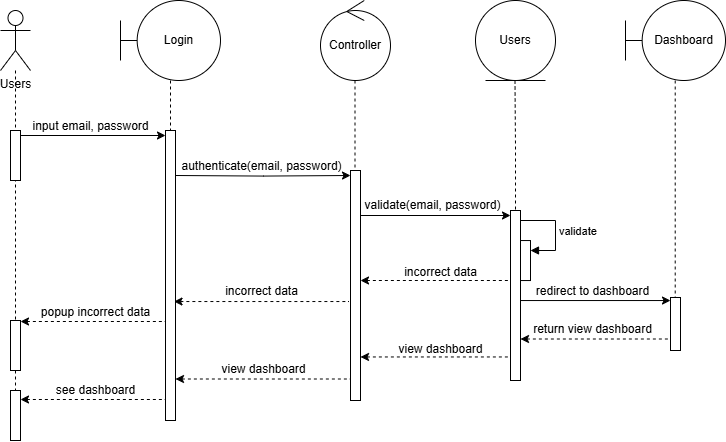

The diagram above was exported from draw.io. Its source (the exported page's mxGraphModel, read from the mxfile embedded in the PNG):
<mxGraphModel dx="2350" dy="807" grid="1" gridSize="10" guides="1" tooltips="1" connect="1" arrows="1" fold="1" page="1" pageScale="1" pageWidth="850" pageHeight="1100" math="0" shadow="0">
  <root>
    <mxCell id="0" />
    <mxCell id="1" parent="0" />
    <mxCell id="2" style="edgeStyle=orthogonalEdgeStyle;rounded=0;orthogonalLoop=1;jettySize=auto;html=1;endArrow=none;endFill=0;dashed=1;" edge="1" parent="1">
      <mxGeometry relative="1" as="geometry">
        <mxPoint x="764.71" y="480" as="targetPoint" />
        <mxPoint x="764.7099999999999" y="260" as="sourcePoint" />
      </mxGeometry>
    </mxCell>
    <mxCell id="3" style="edgeStyle=orthogonalEdgeStyle;rounded=0;orthogonalLoop=1;jettySize=auto;html=1;endArrow=none;endFill=0;dashed=1;" edge="1" parent="1">
      <mxGeometry relative="1" as="geometry">
        <mxPoint x="605" y="390" as="targetPoint" />
        <mxPoint x="604.5" y="260" as="sourcePoint" />
      </mxGeometry>
    </mxCell>
    <mxCell id="4" style="edgeStyle=orthogonalEdgeStyle;rounded=0;orthogonalLoop=1;jettySize=auto;html=1;endArrow=none;endFill=0;dashed=1;" edge="1" parent="1">
      <mxGeometry relative="1" as="geometry">
        <mxPoint x="444.5" y="580" as="targetPoint" />
        <mxPoint x="444.5" y="260" as="sourcePoint" />
      </mxGeometry>
    </mxCell>
    <mxCell id="5" style="edgeStyle=orthogonalEdgeStyle;rounded=0;orthogonalLoop=1;jettySize=auto;html=1;endArrow=none;endFill=0;dashed=1;" edge="1" parent="1">
      <mxGeometry relative="1" as="geometry">
        <mxPoint x="260" y="580" as="targetPoint" />
        <mxPoint x="260" y="260" as="sourcePoint" />
      </mxGeometry>
    </mxCell>
    <mxCell id="6" value="Login" style="shape=umlBoundary;whiteSpace=wrap;html=1;" vertex="1" parent="1">
      <mxGeometry x="210" y="180" width="100" height="80" as="geometry" />
    </mxCell>
    <mxCell id="7" value="Controller" style="ellipse;shape=umlControl;whiteSpace=wrap;html=1;" vertex="1" parent="1">
      <mxGeometry x="410" y="180" width="70" height="80" as="geometry" />
    </mxCell>
    <mxCell id="8" value="Users" style="ellipse;shape=umlEntity;whiteSpace=wrap;html=1;" vertex="1" parent="1">
      <mxGeometry x="565" y="180" width="80" height="80" as="geometry" />
    </mxCell>
    <mxCell id="9" style="edgeStyle=orthogonalEdgeStyle;rounded=0;orthogonalLoop=1;jettySize=auto;html=1;endArrow=none;endFill=0;dashed=1;" edge="1" source="10" parent="1">
      <mxGeometry relative="1" as="geometry">
        <mxPoint x="105" y="570" as="targetPoint" />
      </mxGeometry>
    </mxCell>
    <mxCell id="10" value="Users" style="shape=umlActor;verticalLabelPosition=bottom;verticalAlign=top;html=1;" vertex="1" parent="1">
      <mxGeometry x="90" y="190" width="30" height="60" as="geometry" />
    </mxCell>
    <mxCell id="11" value="Dashboard" style="shape=umlBoundary;whiteSpace=wrap;html=1;" vertex="1" parent="1">
      <mxGeometry x="715" y="180" width="100" height="80" as="geometry" />
    </mxCell>
    <mxCell id="12" value="" style="html=1;points=[[0,0,0,0,5],[0,1,0,0,-5],[1,0,0,0,5],[1,1,0,0,-5]];perimeter=orthogonalPerimeter;outlineConnect=0;targetShapes=umlLifeline;portConstraint=eastwest;newEdgeStyle={&quot;curved&quot;:0,&quot;rounded&quot;:0};" vertex="1" parent="1">
      <mxGeometry x="100" y="310" width="10" height="50" as="geometry" />
    </mxCell>
    <mxCell id="13" value="" style="html=1;points=[[0,0,0,0,5],[0,1,0,0,-5],[1,0,0,0,5],[1,1,0,0,-5]];perimeter=orthogonalPerimeter;outlineConnect=0;targetShapes=umlLifeline;portConstraint=eastwest;newEdgeStyle={&quot;curved&quot;:0,&quot;rounded&quot;:0};" vertex="1" parent="1">
      <mxGeometry x="255" y="310" width="10" height="290" as="geometry" />
    </mxCell>
    <mxCell id="14" style="edgeStyle=orthogonalEdgeStyle;rounded=0;orthogonalLoop=1;jettySize=auto;html=1;curved=0;entryX=0;entryY=0;entryDx=0;entryDy=5;entryPerimeter=0;exitX=1;exitY=0;exitDx=0;exitDy=5;exitPerimeter=0;" edge="1" source="12" target="13" parent="1">
      <mxGeometry relative="1" as="geometry" />
    </mxCell>
    <mxCell id="15" value="input email, password" style="text;html=1;align=center;verticalAlign=middle;resizable=0;points=[];autosize=1;strokeColor=none;fillColor=none;" vertex="1" parent="1">
      <mxGeometry x="110" y="291" width="140" height="30" as="geometry" />
    </mxCell>
    <mxCell id="16" value="" style="html=1;points=[[0,0,0,0,5],[0,1,0,0,-5],[1,0,0,0,5],[1,1,0,0,-5]];perimeter=orthogonalPerimeter;outlineConnect=0;targetShapes=umlLifeline;portConstraint=eastwest;newEdgeStyle={&quot;curved&quot;:0,&quot;rounded&quot;:0};" vertex="1" parent="1">
      <mxGeometry x="440" y="350" width="10" height="230" as="geometry" />
    </mxCell>
    <mxCell id="17" style="edgeStyle=orthogonalEdgeStyle;rounded=0;orthogonalLoop=1;jettySize=auto;html=1;curved=0;entryX=0;entryY=0;entryDx=0;entryDy=5;entryPerimeter=0;" edge="1" target="16" parent="1">
      <mxGeometry relative="1" as="geometry">
        <mxPoint x="265" y="355" as="sourcePoint" />
        <mxPoint x="410" y="360" as="targetPoint" />
      </mxGeometry>
    </mxCell>
    <mxCell id="18" value="authenticate(email, password)" style="text;html=1;align=center;verticalAlign=middle;resizable=0;points=[];autosize=1;strokeColor=none;fillColor=none;" vertex="1" parent="1">
      <mxGeometry x="261" y="331" width="180" height="30" as="geometry" />
    </mxCell>
    <mxCell id="19" value="" style="html=1;points=[[0,0,0,0,5],[0,1,0,0,-5],[1,0,0,0,5],[1,1,0,0,-5]];perimeter=orthogonalPerimeter;outlineConnect=0;targetShapes=umlLifeline;portConstraint=eastwest;newEdgeStyle={&quot;curved&quot;:0,&quot;rounded&quot;:0};" vertex="1" parent="1">
      <mxGeometry x="600" y="390" width="10" height="170" as="geometry" />
    </mxCell>
    <mxCell id="20" style="rounded=0;orthogonalLoop=1;jettySize=auto;html=1;entryX=0;entryY=0;entryDx=0;entryDy=5;entryPerimeter=0;" edge="1" source="16" target="19" parent="1">
      <mxGeometry relative="1" as="geometry">
        <mxPoint x="450" y="400" as="sourcePoint" />
        <mxPoint x="595" y="400" as="targetPoint" />
      </mxGeometry>
    </mxCell>
    <mxCell id="21" value="validate(email, password)" style="text;html=1;align=center;verticalAlign=middle;resizable=0;points=[];autosize=1;strokeColor=none;fillColor=none;" vertex="1" parent="1">
      <mxGeometry x="442" y="370" width="160" height="30" as="geometry" />
    </mxCell>
    <mxCell id="22" value="" style="html=1;points=[[0,0,0,0,5],[0,1,0,0,-5],[1,0,0,0,5],[1,1,0,0,-5]];perimeter=orthogonalPerimeter;outlineConnect=0;targetShapes=umlLifeline;portConstraint=eastwest;newEdgeStyle={&quot;curved&quot;:0,&quot;rounded&quot;:0};" vertex="1" parent="1">
      <mxGeometry x="610" y="420.04" width="10" height="40" as="geometry" />
    </mxCell>
    <mxCell id="23" value="validate" style="html=1;align=left;spacingLeft=2;endArrow=block;rounded=0;edgeStyle=orthogonalEdgeStyle;curved=0;rounded=0;" edge="1" target="22" parent="1">
      <mxGeometry relative="1" as="geometry">
        <mxPoint x="610" y="400" as="sourcePoint" />
        <Array as="points">
          <mxPoint x="645" y="430.04" />
        </Array>
      </mxGeometry>
    </mxCell>
    <mxCell id="24" style="rounded=0;orthogonalLoop=1;jettySize=auto;html=1;entryX=0;entryY=0;entryDx=0;entryDy=5;entryPerimeter=0;startArrow=classic;startFill=1;endArrow=none;endFill=0;dashed=1;" edge="1" parent="1">
      <mxGeometry relative="1" as="geometry">
        <mxPoint x="450" y="460" as="sourcePoint" />
        <mxPoint x="600" y="460" as="targetPoint" />
      </mxGeometry>
    </mxCell>
    <mxCell id="25" value="incorrect data" style="text;html=1;align=center;verticalAlign=middle;resizable=0;points=[];autosize=1;strokeColor=none;fillColor=none;dashed=1;" vertex="1" parent="1">
      <mxGeometry x="480" y="437.03999999999996" width="100" height="30" as="geometry" />
    </mxCell>
    <mxCell id="26" style="edgeStyle=orthogonalEdgeStyle;rounded=0;orthogonalLoop=1;jettySize=auto;html=1;curved=0;entryX=0;entryY=0;entryDx=0;entryDy=5;entryPerimeter=0;startArrow=classic;startFill=1;endArrow=none;endFill=0;dashed=1;" edge="1" parent="1">
      <mxGeometry relative="1" as="geometry">
        <mxPoint x="263.5" y="481.04" as="sourcePoint" />
        <mxPoint x="438.5" y="481.04" as="targetPoint" />
      </mxGeometry>
    </mxCell>
    <mxCell id="27" value="incorrect data" style="text;html=1;align=center;verticalAlign=middle;resizable=0;points=[];autosize=1;strokeColor=none;fillColor=none;dashed=1;" vertex="1" parent="1">
      <mxGeometry x="301" y="456.04" width="100" height="30" as="geometry" />
    </mxCell>
    <mxCell id="28" style="edgeStyle=orthogonalEdgeStyle;rounded=0;orthogonalLoop=1;jettySize=auto;html=1;curved=0;entryX=0;entryY=0;entryDx=0;entryDy=5;entryPerimeter=0;exitX=1;exitY=0;exitDx=0;exitDy=5;exitPerimeter=0;startArrow=classic;startFill=1;endArrow=none;endFill=0;dashed=1;" edge="1" parent="1">
      <mxGeometry relative="1" as="geometry">
        <mxPoint x="110" y="501" as="sourcePoint" />
        <mxPoint x="255" y="501" as="targetPoint" />
      </mxGeometry>
    </mxCell>
    <mxCell id="29" value="popup incorrect data" style="text;html=1;align=center;verticalAlign=middle;resizable=0;points=[];autosize=1;strokeColor=none;fillColor=none;dashed=1;" vertex="1" parent="1">
      <mxGeometry x="120" y="477" width="130" height="30" as="geometry" />
    </mxCell>
    <mxCell id="30" value="" style="html=1;points=[[0,0,0,0,5],[0,1,0,0,-5],[1,0,0,0,5],[1,1,0,0,-5]];perimeter=orthogonalPerimeter;outlineConnect=0;targetShapes=umlLifeline;portConstraint=eastwest;newEdgeStyle={&quot;curved&quot;:0,&quot;rounded&quot;:0};" vertex="1" parent="1">
      <mxGeometry x="100" y="500" width="10" height="50" as="geometry" />
    </mxCell>
    <mxCell id="31" style="rounded=0;orthogonalLoop=1;jettySize=auto;html=1;entryX=0;entryY=0;entryDx=0;entryDy=5;entryPerimeter=0;" edge="1" parent="1">
      <mxGeometry relative="1" as="geometry">
        <mxPoint x="610" y="480.04" as="sourcePoint" />
        <mxPoint x="760" y="480.04" as="targetPoint" />
      </mxGeometry>
    </mxCell>
    <mxCell id="32" value="redirect to dashboard" style="text;html=1;align=center;verticalAlign=middle;resizable=0;points=[];autosize=1;strokeColor=none;fillColor=none;" vertex="1" parent="1">
      <mxGeometry x="612" y="456.04" width="140" height="30" as="geometry" />
    </mxCell>
    <mxCell id="33" value="" style="html=1;points=[[0,0,0,0,5],[0,1,0,0,-5],[1,0,0,0,5],[1,1,0,0,-5]];perimeter=orthogonalPerimeter;outlineConnect=0;targetShapes=umlLifeline;portConstraint=eastwest;newEdgeStyle={&quot;curved&quot;:0,&quot;rounded&quot;:0};" vertex="1" parent="1">
      <mxGeometry x="760" y="477" width="10" height="53" as="geometry" />
    </mxCell>
    <mxCell id="34" style="rounded=0;orthogonalLoop=1;jettySize=auto;html=1;entryX=0;entryY=0;entryDx=0;entryDy=5;entryPerimeter=0;startArrow=classic;startFill=1;endArrow=none;endFill=0;dashed=1;" edge="1" parent="1">
      <mxGeometry relative="1" as="geometry">
        <mxPoint x="610" y="518.5" as="sourcePoint" />
        <mxPoint x="760" y="518.5" as="targetPoint" />
      </mxGeometry>
    </mxCell>
    <mxCell id="35" value="return view dashboard" style="text;html=1;align=center;verticalAlign=middle;resizable=0;points=[];autosize=1;strokeColor=none;fillColor=none;dashed=1;" vertex="1" parent="1">
      <mxGeometry x="612" y="493.5" width="140" height="30" as="geometry" />
    </mxCell>
    <mxCell id="36" style="rounded=0;orthogonalLoop=1;jettySize=auto;html=1;entryX=0;entryY=0;entryDx=0;entryDy=5;entryPerimeter=0;startArrow=classic;startFill=1;endArrow=none;endFill=0;dashed=1;" edge="1" parent="1">
      <mxGeometry relative="1" as="geometry">
        <mxPoint x="450" y="536.46" as="sourcePoint" />
        <mxPoint x="600" y="536.46" as="targetPoint" />
      </mxGeometry>
    </mxCell>
    <mxCell id="37" value="view dashboard" style="text;html=1;align=center;verticalAlign=middle;resizable=0;points=[];autosize=1;strokeColor=none;fillColor=none;dashed=1;" vertex="1" parent="1">
      <mxGeometry x="475" y="513.5" width="110" height="30" as="geometry" />
    </mxCell>
    <mxCell id="38" style="edgeStyle=orthogonalEdgeStyle;rounded=0;orthogonalLoop=1;jettySize=auto;html=1;curved=0;entryX=0;entryY=0;entryDx=0;entryDy=5;entryPerimeter=0;startArrow=classic;startFill=1;endArrow=none;endFill=0;dashed=1;" edge="1" parent="1">
      <mxGeometry relative="1" as="geometry">
        <mxPoint x="265" y="558.5" as="sourcePoint" />
        <mxPoint x="440" y="558.5" as="targetPoint" />
      </mxGeometry>
    </mxCell>
    <mxCell id="39" value="view dashboard" style="text;html=1;align=center;verticalAlign=middle;resizable=0;points=[];autosize=1;strokeColor=none;fillColor=none;dashed=1;" vertex="1" parent="1">
      <mxGeometry x="297.5" y="533.5" width="110" height="30" as="geometry" />
    </mxCell>
    <mxCell id="40" style="edgeStyle=orthogonalEdgeStyle;rounded=0;orthogonalLoop=1;jettySize=auto;html=1;curved=0;entryX=0;entryY=0;entryDx=0;entryDy=5;entryPerimeter=0;exitX=1;exitY=0;exitDx=0;exitDy=5;exitPerimeter=0;startArrow=classic;startFill=1;endArrow=none;endFill=0;dashed=1;" edge="1" parent="1">
      <mxGeometry relative="1" as="geometry">
        <mxPoint x="110" y="579" as="sourcePoint" />
        <mxPoint x="255" y="579" as="targetPoint" />
      </mxGeometry>
    </mxCell>
    <mxCell id="41" value="see dashboard" style="text;html=1;align=center;verticalAlign=middle;resizable=0;points=[];autosize=1;strokeColor=none;fillColor=none;dashed=1;" vertex="1" parent="1">
      <mxGeometry x="135" y="555" width="100" height="30" as="geometry" />
    </mxCell>
    <mxCell id="42" value="" style="html=1;points=[[0,0,0,0,5],[0,1,0,0,-5],[1,0,0,0,5],[1,1,0,0,-5]];perimeter=orthogonalPerimeter;outlineConnect=0;targetShapes=umlLifeline;portConstraint=eastwest;newEdgeStyle={&quot;curved&quot;:0,&quot;rounded&quot;:0};" vertex="1" parent="1">
      <mxGeometry x="100" y="570" width="10" height="50" as="geometry" />
    </mxCell>
  </root>
</mxGraphModel>